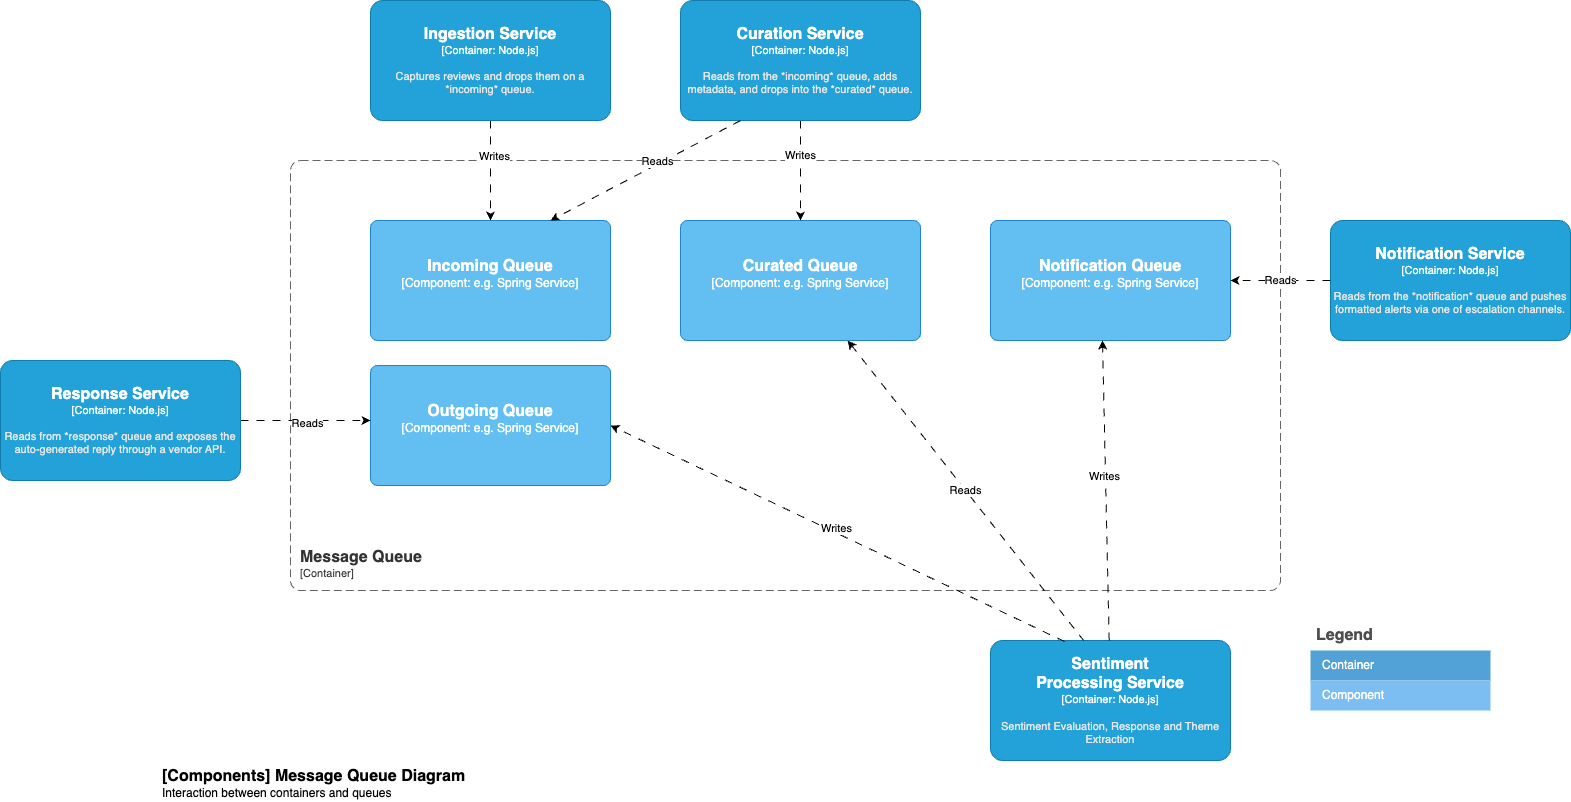

The diagram above was exported from draw.io. Its source (the exported page's mxGraphModel, read from the mxfile embedded in the PNG):
<mxGraphModel dx="2074" dy="1214" grid="1" gridSize="10" guides="1" tooltips="1" connect="1" arrows="1" fold="1" page="1" pageScale="1" pageWidth="1654" pageHeight="1169" math="0" shadow="0">
  <root>
    <mxCell id="0" />
    <mxCell id="1" parent="0" />
    <object placeholders="1" c4Name="Message Queue" c4Type="ContainerScopeBoundary" c4Application="Container" label="&lt;font style=&quot;font-size: 16px&quot;&gt;&lt;b&gt;&lt;div style=&quot;text-align: left&quot;&gt;%c4Name%&lt;/div&gt;&lt;/b&gt;&lt;/font&gt;&lt;div style=&quot;text-align: left&quot;&gt;[%c4Application%]&lt;/div&gt;" id="MEWXGtOyIoM8qXPCzdOP-1">
      <mxCell style="rounded=1;fontSize=11;whiteSpace=wrap;html=1;dashed=1;arcSize=20;fillColor=none;strokeColor=#666666;fontColor=#333333;labelBackgroundColor=none;align=left;verticalAlign=bottom;labelBorderColor=none;spacingTop=0;spacing=10;dashPattern=8 4;metaEdit=1;rotatable=0;perimeter=rectanglePerimeter;noLabel=0;labelPadding=0;allowArrows=0;connectable=0;expand=0;recursiveResize=0;editable=1;pointerEvents=0;absoluteArcSize=1;points=[[0.25,0,0],[0.5,0,0],[0.75,0,0],[1,0.25,0],[1,0.5,0],[1,0.75,0],[0.75,1,0],[0.5,1,0],[0.25,1,0],[0,0.75,0],[0,0.5,0],[0,0.25,0]];" parent="1" vertex="1">
        <mxGeometry x="390" y="260" width="990" height="430" as="geometry" />
      </mxCell>
    </object>
    <mxCell id="MEWXGtOyIoM8qXPCzdOP-2" value="Legend" style="shape=table;startSize=30;container=1;collapsible=0;childLayout=tableLayout;fontSize=16;align=left;verticalAlign=top;fillColor=none;strokeColor=none;fontColor=#4D4D4D;fontStyle=1;spacingLeft=6;spacing=0;resizable=0;" parent="1" vertex="1">
      <mxGeometry x="1410" y="720" width="180" height="90" as="geometry" />
    </mxCell>
    <mxCell id="MEWXGtOyIoM8qXPCzdOP-7" value="" style="shape=tableRow;horizontal=0;startSize=0;swimlaneHead=0;swimlaneBody=0;strokeColor=inherit;top=0;left=0;bottom=0;right=0;collapsible=0;dropTarget=0;fillColor=none;points=[[0,0.5],[1,0.5]];portConstraint=eastwest;fontSize=12;" parent="MEWXGtOyIoM8qXPCzdOP-2" vertex="1">
      <mxGeometry y="30" width="180" height="30" as="geometry" />
    </mxCell>
    <mxCell id="MEWXGtOyIoM8qXPCzdOP-8" value="Container" style="shape=partialRectangle;html=1;whiteSpace=wrap;connectable=0;strokeColor=inherit;overflow=hidden;fillColor=#52a2d8;top=0;left=0;bottom=0;right=0;pointerEvents=1;fontSize=12;align=left;fontColor=#FFFFFF;gradientColor=none;spacingLeft=10;spacingRight=4;" parent="MEWXGtOyIoM8qXPCzdOP-7" vertex="1">
      <mxGeometry width="180" height="30" as="geometry">
        <mxRectangle width="180" height="30" as="alternateBounds" />
      </mxGeometry>
    </mxCell>
    <mxCell id="MEWXGtOyIoM8qXPCzdOP-9" value="" style="shape=tableRow;horizontal=0;startSize=0;swimlaneHead=0;swimlaneBody=0;strokeColor=inherit;top=0;left=0;bottom=0;right=0;collapsible=0;dropTarget=0;fillColor=none;points=[[0,0.5],[1,0.5]];portConstraint=eastwest;fontSize=12;" parent="MEWXGtOyIoM8qXPCzdOP-2" vertex="1">
      <mxGeometry y="60" width="180" height="30" as="geometry" />
    </mxCell>
    <mxCell id="MEWXGtOyIoM8qXPCzdOP-10" value="Component" style="shape=partialRectangle;html=1;whiteSpace=wrap;connectable=0;strokeColor=inherit;overflow=hidden;fillColor=#7dbef2;top=0;left=0;bottom=0;right=0;pointerEvents=1;fontSize=12;align=left;fontColor=#FFFFFF;gradientColor=none;spacingLeft=10;spacingRight=4;" parent="MEWXGtOyIoM8qXPCzdOP-9" vertex="1">
      <mxGeometry width="180" height="30" as="geometry">
        <mxRectangle width="180" height="30" as="alternateBounds" />
      </mxGeometry>
    </mxCell>
    <object placeholders="1" c4Name="[Components] Message Queue Diagram" c4Type="ContainerDiagramTitle" c4Description="Interaction between containers and queues" label="&lt;font style=&quot;font-size: 16px&quot;&gt;&lt;b&gt;&lt;div style=&quot;text-align: left&quot;&gt;%c4Name%&lt;/div&gt;&lt;/b&gt;&lt;/font&gt;&lt;div style=&quot;text-align: left&quot;&gt;%c4Description%&lt;/div&gt;" id="MEWXGtOyIoM8qXPCzdOP-15">
      <mxCell style="text;html=1;strokeColor=none;fillColor=none;align=left;verticalAlign=top;whiteSpace=wrap;rounded=0;metaEdit=1;allowArrows=0;resizable=1;rotatable=0;connectable=0;recursiveResize=0;expand=0;pointerEvents=0;points=[[0.25,0,0],[0.5,0,0],[0.75,0,0],[1,0.25,0],[1,0.5,0],[1,0.75,0],[0.75,1,0],[0.5,1,0],[0.25,1,0],[0,0.75,0],[0,0.5,0],[0,0.25,0]];" parent="1" vertex="1">
        <mxGeometry x="260" y="860" width="330" height="40" as="geometry" />
      </mxCell>
    </object>
    <object placeholders="1" c4Name="Incoming Queue" c4Type="Component" c4Technology="e.g. Spring Service" c4Description="" label="&lt;font style=&quot;font-size: 16px&quot;&gt;&lt;b&gt;%c4Name%&lt;/b&gt;&lt;/font&gt;&lt;div&gt;[%c4Type%: %c4Technology%]&lt;/div&gt;&lt;br&gt;&lt;div&gt;&lt;font style=&quot;font-size: 11px&quot;&gt;%c4Description%&lt;/font&gt;&lt;/div&gt;" id="MEWXGtOyIoM8qXPCzdOP-16">
      <mxCell style="rounded=1;whiteSpace=wrap;html=1;labelBackgroundColor=none;fillColor=#63BEF2;fontColor=#ffffff;align=center;arcSize=6;strokeColor=#2086C9;metaEdit=1;resizable=0;points=[[0.25,0,0],[0.5,0,0],[0.75,0,0],[1,0.25,0],[1,0.5,0],[1,0.75,0],[0.75,1,0],[0.5,1,0],[0.25,1,0],[0,0.75,0],[0,0.5,0],[0,0.25,0]];" parent="1" vertex="1">
        <mxGeometry x="470" y="320" width="240" height="120" as="geometry" />
      </mxCell>
    </object>
    <object placeholders="1" c4Name="Curated Queue" c4Type="Component" c4Technology="e.g. Spring Service" c4Description="" label="&lt;font style=&quot;font-size: 16px&quot;&gt;&lt;b&gt;%c4Name%&lt;/b&gt;&lt;/font&gt;&lt;div&gt;[%c4Type%: %c4Technology%]&lt;/div&gt;&lt;br&gt;&lt;div&gt;&lt;font style=&quot;font-size: 11px&quot;&gt;%c4Description%&lt;/font&gt;&lt;/div&gt;" id="MEWXGtOyIoM8qXPCzdOP-17">
      <mxCell style="rounded=1;whiteSpace=wrap;html=1;labelBackgroundColor=none;fillColor=#63BEF2;fontColor=#ffffff;align=center;arcSize=6;strokeColor=#2086C9;metaEdit=1;resizable=0;points=[[0.25,0,0],[0.5,0,0],[0.75,0,0],[1,0.25,0],[1,0.5,0],[1,0.75,0],[0.75,1,0],[0.5,1,0],[0.25,1,0],[0,0.75,0],[0,0.5,0],[0,0.25,0]];" parent="1" vertex="1">
        <mxGeometry x="780" y="320" width="240" height="120" as="geometry" />
      </mxCell>
    </object>
    <object placeholders="1" c4Name="Notification Queue" c4Type="Component" c4Technology="e.g. Spring Service" c4Description="" label="&lt;font style=&quot;font-size: 16px&quot;&gt;&lt;b&gt;%c4Name%&lt;/b&gt;&lt;/font&gt;&lt;div&gt;[%c4Type%: %c4Technology%]&lt;/div&gt;&lt;br&gt;&lt;div&gt;&lt;font style=&quot;font-size: 11px&quot;&gt;%c4Description%&lt;/font&gt;&lt;/div&gt;" id="MEWXGtOyIoM8qXPCzdOP-18">
      <mxCell style="rounded=1;whiteSpace=wrap;html=1;labelBackgroundColor=none;fillColor=#63BEF2;fontColor=#ffffff;align=center;arcSize=6;strokeColor=#2086C9;metaEdit=1;resizable=0;points=[[0.25,0,0],[0.5,0,0],[0.75,0,0],[1,0.25,0],[1,0.5,0],[1,0.75,0],[0.75,1,0],[0.5,1,0],[0.25,1,0],[0,0.75,0],[0,0.5,0],[0,0.25,0]];" parent="1" vertex="1">
        <mxGeometry x="1090" y="320" width="240" height="120" as="geometry" />
      </mxCell>
    </object>
    <object placeholders="1" c4Name="Outgoing Queue" c4Type="Component" c4Technology="e.g. Spring Service" c4Description="" label="&lt;font style=&quot;font-size: 16px&quot;&gt;&lt;b&gt;%c4Name%&lt;/b&gt;&lt;/font&gt;&lt;div&gt;[%c4Type%: %c4Technology%]&lt;/div&gt;&lt;br&gt;&lt;div&gt;&lt;font style=&quot;font-size: 11px&quot;&gt;%c4Description%&lt;/font&gt;&lt;/div&gt;" id="BxZQzttvJfVg8nxo5-zB-1">
      <mxCell style="rounded=1;whiteSpace=wrap;html=1;labelBackgroundColor=none;fillColor=#63BEF2;fontColor=#ffffff;align=center;arcSize=6;strokeColor=#2086C9;metaEdit=1;resizable=0;points=[[0.25,0,0],[0.5,0,0],[0.75,0,0],[1,0.25,0],[1,0.5,0],[1,0.75,0],[0.75,1,0],[0.5,1,0],[0.25,1,0],[0,0.75,0],[0,0.5,0],[0,0.25,0]];" parent="1" vertex="1">
        <mxGeometry x="470" y="465" width="240" height="120" as="geometry" />
      </mxCell>
    </object>
    <mxCell id="sTgeLj2eXp308AWCExsF-6" style="edgeStyle=none;rounded=0;orthogonalLoop=1;jettySize=auto;html=1;dashed=1;dashPattern=8 8;startArrow=none;startFill=0;endArrow=classic;endFill=1;" parent="1" source="sTgeLj2eXp308AWCExsF-1" edge="1">
      <mxGeometry relative="1" as="geometry">
        <mxPoint x="470" y="520" as="targetPoint" />
      </mxGeometry>
    </mxCell>
    <mxCell id="e4aoqHOr0G4S_Sir1clQ-1" value="Reads" style="edgeLabel;html=1;align=center;verticalAlign=middle;resizable=0;points=[];" vertex="1" connectable="0" parent="sTgeLj2eXp308AWCExsF-6">
      <mxGeometry x="0.0154" y="-2" relative="1" as="geometry">
        <mxPoint as="offset" />
      </mxGeometry>
    </mxCell>
    <object placeholders="1" c4Name="Response Service" c4Type="Container" c4Technology="Node.js" c4Description="Reads from *response* queue and exposes the auto-generated reply through a vendor API." label="&lt;font style=&quot;font-size: 16px&quot;&gt;&lt;b&gt;%c4Name%&lt;/b&gt;&lt;/font&gt;&lt;div&gt;[%c4Type%: %c4Technology%]&lt;/div&gt;&lt;br&gt;&lt;div&gt;&lt;font style=&quot;font-size: 11px&quot;&gt;&lt;font color=&quot;#E6E6E6&quot;&gt;%c4Description%&lt;/font&gt;&lt;/div&gt;" id="sTgeLj2eXp308AWCExsF-1">
      <mxCell style="rounded=1;whiteSpace=wrap;html=1;fontSize=11;labelBackgroundColor=none;fillColor=#23A2D9;fontColor=#ffffff;align=center;arcSize=10;strokeColor=#0E7DAD;metaEdit=1;resizable=0;points=[[0.25,0,0],[0.5,0,0],[0.75,0,0],[1,0.25,0],[1,0.5,0],[1,0.75,0],[0.75,1,0],[0.5,1,0],[0.25,1,0],[0,0.75,0],[0,0.5,0],[0,0.25,0]];" parent="1" vertex="1">
        <mxGeometry x="100" y="460" width="240" height="120" as="geometry" />
      </mxCell>
    </object>
    <mxCell id="sTgeLj2eXp308AWCExsF-7" style="edgeStyle=none;rounded=0;orthogonalLoop=1;jettySize=auto;html=1;dashed=1;dashPattern=8 8;" parent="1" source="sTgeLj2eXp308AWCExsF-2" target="MEWXGtOyIoM8qXPCzdOP-16" edge="1">
      <mxGeometry relative="1" as="geometry" />
    </mxCell>
    <mxCell id="ARmpdhvFoeeCUFWS2oa6-1" value="Writes" style="edgeLabel;html=1;align=center;verticalAlign=middle;resizable=0;points=[];" vertex="1" connectable="0" parent="sTgeLj2eXp308AWCExsF-7">
      <mxGeometry x="-0.3" y="3" relative="1" as="geometry">
        <mxPoint as="offset" />
      </mxGeometry>
    </mxCell>
    <object placeholders="1" c4Name="Ingestion Service" c4Type="Container" c4Technology="Node.js" c4Description="Captures reviews and drops them on a *incoming* queue." label="&lt;font style=&quot;font-size: 16px&quot;&gt;&lt;b&gt;%c4Name%&lt;/b&gt;&lt;/font&gt;&lt;div&gt;[%c4Type%: %c4Technology%]&lt;/div&gt;&lt;br&gt;&lt;div&gt;&lt;font style=&quot;font-size: 11px&quot;&gt;&lt;font color=&quot;#E6E6E6&quot;&gt;%c4Description%&lt;/font&gt;&lt;/div&gt;" id="sTgeLj2eXp308AWCExsF-2">
      <mxCell style="rounded=1;whiteSpace=wrap;html=1;fontSize=11;labelBackgroundColor=none;fillColor=#23A2D9;fontColor=#ffffff;align=center;arcSize=10;strokeColor=#0E7DAD;metaEdit=1;resizable=0;points=[[0.25,0,0],[0.5,0,0],[0.75,0,0],[1,0.25,0],[1,0.5,0],[1,0.75,0],[0.75,1,0],[0.5,1,0],[0.25,1,0],[0,0.75,0],[0,0.5,0],[0,0.25,0]];" parent="1" vertex="1">
        <mxGeometry x="470" y="100" width="240" height="120" as="geometry" />
      </mxCell>
    </object>
    <object placeholders="1" c4Name="Notification Service" c4Type="Container" c4Technology="Node.js" c4Description="Reads from the *notification* queue and pushes formatted alerts via one of escalation channels." label="&lt;font style=&quot;font-size: 16px&quot;&gt;&lt;b&gt;%c4Name%&lt;/b&gt;&lt;/font&gt;&lt;div&gt;[%c4Type%: %c4Technology%]&lt;/div&gt;&lt;br&gt;&lt;div&gt;&lt;font style=&quot;font-size: 11px&quot;&gt;&lt;font color=&quot;#E6E6E6&quot;&gt;%c4Description%&lt;/font&gt;&lt;/div&gt;" id="sTgeLj2eXp308AWCExsF-3">
      <mxCell style="rounded=1;whiteSpace=wrap;html=1;fontSize=11;labelBackgroundColor=none;fillColor=#23A2D9;fontColor=#ffffff;align=center;arcSize=10;strokeColor=#0E7DAD;metaEdit=1;resizable=0;points=[[0.25,0,0],[0.5,0,0],[0.75,0,0],[1,0.25,0],[1,0.5,0],[1,0.75,0],[0.75,1,0],[0.5,1,0],[0.25,1,0],[0,0.75,0],[0,0.5,0],[0,0.25,0]];" parent="1" vertex="1">
        <mxGeometry x="1430" y="320" width="240" height="120" as="geometry" />
      </mxCell>
    </object>
    <mxCell id="sTgeLj2eXp308AWCExsF-8" style="edgeStyle=none;rounded=0;orthogonalLoop=1;jettySize=auto;html=1;dashed=1;dashPattern=8 8;" parent="1" source="sTgeLj2eXp308AWCExsF-4" target="MEWXGtOyIoM8qXPCzdOP-17" edge="1">
      <mxGeometry relative="1" as="geometry" />
    </mxCell>
    <mxCell id="ARmpdhvFoeeCUFWS2oa6-3" value="Writes" style="edgeLabel;html=1;align=center;verticalAlign=middle;resizable=0;points=[];" vertex="1" connectable="0" parent="sTgeLj2eXp308AWCExsF-8">
      <mxGeometry x="-0.32" y="-1" relative="1" as="geometry">
        <mxPoint as="offset" />
      </mxGeometry>
    </mxCell>
    <object placeholders="1" c4Name="Curation Service" c4Type="Container" c4Technology="Node.js" c4Description="Reads from the *incoming* queue, adds metadata, and drops into the *curated* queue." label="&lt;font style=&quot;font-size: 16px&quot;&gt;&lt;b&gt;%c4Name%&lt;/b&gt;&lt;/font&gt;&lt;div&gt;[%c4Type%: %c4Technology%]&lt;/div&gt;&lt;br&gt;&lt;div&gt;&lt;font style=&quot;font-size: 11px&quot;&gt;&lt;font color=&quot;#E6E6E6&quot;&gt;%c4Description%&lt;/font&gt;&lt;/div&gt;" id="sTgeLj2eXp308AWCExsF-4">
      <mxCell style="rounded=1;whiteSpace=wrap;html=1;fontSize=11;labelBackgroundColor=none;fillColor=#23A2D9;fontColor=#ffffff;align=center;arcSize=10;strokeColor=#0E7DAD;metaEdit=1;resizable=0;points=[[0.25,0,0],[0.5,0,0],[0.75,0,0],[1,0.25,0],[1,0.5,0],[1,0.75,0],[0.75,1,0],[0.5,1,0],[0.25,1,0],[0,0.75,0],[0,0.5,0],[0,0.25,0]];" parent="1" vertex="1">
        <mxGeometry x="780" y="100" width="240" height="120" as="geometry" />
      </mxCell>
    </object>
    <object placeholders="1" c4Name="Sentiment&#10;Processing Service" c4Type="Container" c4Technology="Node.js" c4Description="Sentiment Evaluation, Response and Theme Extraction" label="&lt;font style=&quot;font-size: 16px&quot;&gt;&lt;b&gt;%c4Name%&lt;/b&gt;&lt;/font&gt;&lt;div&gt;[%c4Type%: %c4Technology%]&lt;/div&gt;&lt;br&gt;&lt;div&gt;&lt;font style=&quot;font-size: 11px&quot;&gt;&lt;font color=&quot;#E6E6E6&quot;&gt;%c4Description%&lt;/font&gt;&lt;/div&gt;" id="sTgeLj2eXp308AWCExsF-5">
      <mxCell style="rounded=1;whiteSpace=wrap;html=1;fontSize=11;labelBackgroundColor=none;fillColor=#23A2D9;fontColor=#ffffff;align=center;arcSize=10;strokeColor=#0E7DAD;metaEdit=1;resizable=0;points=[[0.25,0,0],[0.5,0,0],[0.75,0,0],[1,0.25,0],[1,0.5,0],[1,0.75,0],[0.75,1,0],[0.5,1,0],[0.25,1,0],[0,0.75,0],[0,0.5,0],[0,0.25,0]];" parent="1" vertex="1">
        <mxGeometry x="1090" y="740" width="240" height="120" as="geometry" />
      </mxCell>
    </object>
    <mxCell id="sTgeLj2eXp308AWCExsF-9" style="edgeStyle=none;rounded=0;orthogonalLoop=1;jettySize=auto;html=1;dashed=1;dashPattern=8 8;" parent="1" source="sTgeLj2eXp308AWCExsF-5" edge="1">
      <mxGeometry relative="1" as="geometry">
        <mxPoint x="1202" y="440" as="targetPoint" />
      </mxGeometry>
    </mxCell>
    <mxCell id="ARmpdhvFoeeCUFWS2oa6-5" value="Writes" style="edgeLabel;html=1;align=center;verticalAlign=middle;resizable=0;points=[];" vertex="1" connectable="0" parent="sTgeLj2eXp308AWCExsF-9">
      <mxGeometry x="0.1003" y="2" relative="1" as="geometry">
        <mxPoint as="offset" />
      </mxGeometry>
    </mxCell>
    <mxCell id="sTgeLj2eXp308AWCExsF-10" value="Reads" style="edgeStyle=none;rounded=0;orthogonalLoop=1;jettySize=auto;html=1;entryX=1;entryY=0.5;entryDx=0;entryDy=0;entryPerimeter=0;dashed=1;dashPattern=8 8;startArrow=none;startFill=0;endArrow=classic;endFill=1;" parent="1" source="sTgeLj2eXp308AWCExsF-3" target="MEWXGtOyIoM8qXPCzdOP-18" edge="1">
      <mxGeometry relative="1" as="geometry" />
    </mxCell>
    <mxCell id="eW92W7PtYahBPUfw2cE1-1" style="edgeStyle=none;rounded=0;orthogonalLoop=1;jettySize=auto;html=1;dashed=1;dashPattern=8 8;exitX=0.308;exitY=0.008;exitDx=0;exitDy=0;exitPerimeter=0;entryX=1;entryY=0.5;entryDx=0;entryDy=0;entryPerimeter=0;" parent="1" source="sTgeLj2eXp308AWCExsF-5" target="BxZQzttvJfVg8nxo5-zB-1" edge="1">
      <mxGeometry relative="1" as="geometry">
        <mxPoint x="1219" y="750" as="sourcePoint" />
        <mxPoint x="1212" y="450" as="targetPoint" />
      </mxGeometry>
    </mxCell>
    <mxCell id="ARmpdhvFoeeCUFWS2oa6-4" value="Writes" style="edgeLabel;html=1;align=center;verticalAlign=middle;resizable=0;points=[];" vertex="1" connectable="0" parent="eW92W7PtYahBPUfw2cE1-1">
      <mxGeometry x="0.0156" y="-4" relative="1" as="geometry">
        <mxPoint as="offset" />
      </mxGeometry>
    </mxCell>
    <mxCell id="eW92W7PtYahBPUfw2cE1-2" style="edgeStyle=none;rounded=0;orthogonalLoop=1;jettySize=auto;html=1;entryX=0.75;entryY=0;entryDx=0;entryDy=0;entryPerimeter=0;dashed=1;dashPattern=8 8;exitX=0.25;exitY=1;exitDx=0;exitDy=0;exitPerimeter=0;startArrow=none;startFill=0;endArrow=classic;endFill=1;" parent="1" source="sTgeLj2eXp308AWCExsF-4" target="MEWXGtOyIoM8qXPCzdOP-16" edge="1">
      <mxGeometry relative="1" as="geometry" />
    </mxCell>
    <mxCell id="ARmpdhvFoeeCUFWS2oa6-2" value="Reads" style="edgeLabel;html=1;align=center;verticalAlign=middle;resizable=0;points=[];" vertex="1" connectable="0" parent="eW92W7PtYahBPUfw2cE1-2">
      <mxGeometry x="-0.138" y="-2" relative="1" as="geometry">
        <mxPoint y="-1" as="offset" />
      </mxGeometry>
    </mxCell>
    <mxCell id="O-Dak6x0B_nrNvqVxWg_-1" value="Reads" style="edgeStyle=none;rounded=0;orthogonalLoop=1;jettySize=auto;html=1;entryX=0.388;entryY=0;entryDx=0;entryDy=0;entryPerimeter=0;dashed=1;dashPattern=8 8;startArrow=classic;startFill=1;endArrow=none;endFill=0;" parent="1" source="MEWXGtOyIoM8qXPCzdOP-17" target="sTgeLj2eXp308AWCExsF-5" edge="1">
      <mxGeometry relative="1" as="geometry" />
    </mxCell>
  </root>
</mxGraphModel>